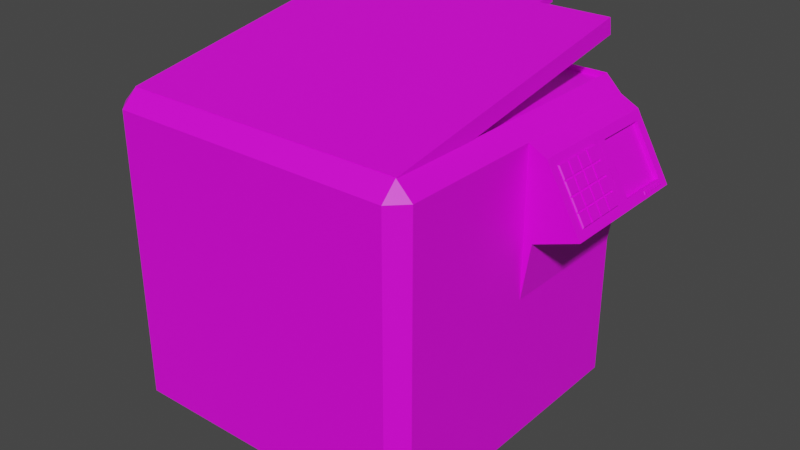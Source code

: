 # Source: xero.blend  (saved by Blender 3.4.6; exported with 4.5.12 LTS)
import bpy
from mathutils import Matrix  # noqa: F401  (used for matrix-valued properties, if any)

bpy.ops.wm.read_factory_settings(use_empty=True)
scene = bpy.context.scene
scene.name = 'Scene'

# ---- collections
col_collection = bpy.data.collections.new('Collection'); scene.collection.children.link(col_collection)

# ---- images (referenced by path relative to the original .blend; pixels are not part of the script)
import os
ASSET_DIR = os.environ.get("B2B_ASSET_DIR", "")  # directory of the original .blend (textures are referenced by path, not embedded)
HERE = os.path.dirname(os.path.abspath(__file__))  # packed textures are extracted next to this script under _unpacked/

def load_image(name, relpath, width, height, colorspace="sRGB"):
    """Load a texture the original file referenced (path relative to the .blend, or extracted next to this script)."""
    p = next((c for c in (os.path.join(HERE, relpath), os.path.join(ASSET_DIR, relpath)) if relpath and os.path.exists(c)), "")
    if p:
        img = bpy.data.images.load(p, check_existing=True)
        img.name = name
    else:  # same state as the original file: an image datablock whose file is absent (Cycles renders it pink)
        img = bpy.data.images.new(name, width, height)
        img.source = "FILE"
        img.filepath = "//" + (relpath or name)
    img.colorspace_settings.name = colorspace
    return img
img_xero = load_image('xero', 'xero.png', 1024, 1024, 'sRGB')

# ---- materials (node trees are filled in below, after node groups)
mat_material = bpy.data.materials.new('Material')
mat_material.alpha_threshold = 0.0
mat_material.use_transparent_shadow = False
mat_material.roughness = 0.5
mat_material.line_color = (0.0, 0.0, 0.0, 1.0)

# ---- material node trees
mat_material.use_nodes = True; mat_material.node_tree.nodes.clear()
_N = mat_material.node_tree.nodes; _L = mat_material.node_tree.links
n0 = _N.new('ShaderNodeOutputMaterial'); n0.name = 'Material Output'; n0.location = (300, 300)
n1 = _N.new('ShaderNodeBsdfPrincipled'); n1.name = 'Principled BSDF'; n1.location = (10, 300)
n1.distribution = 'GGX'
n1.subsurface_method = 'RANDOM_WALK_SKIN'
n1.inputs[3].default_value = 1.45
n1.inputs[27].default_value = (0.0, 0.0, 0.0, 1.0)
n1.inputs[28].default_value = 1.0
n2 = _N.new('ShaderNodeTexImage'); n2.name = 'Image Texture'; n2.location = (-280, 280)
n2.image = img_xero
_L.new(n1.outputs[0], n0.inputs[0])
_L.new(n2.outputs[0], n1.inputs[0])
n0.is_active_output = True

# ---- world
world_world = bpy.data.worlds.new('World'); scene.world = world_world
world_world.use_nodes = True; world_world.node_tree.nodes.clear()
_N = world_world.node_tree.nodes; _L = world_world.node_tree.links
n0 = _N.new('ShaderNodeOutputWorld'); n0.name = 'World Output'; n0.location = (300, 300)
n1 = _N.new('ShaderNodeBackground'); n1.name = 'Background'; n1.location = (10, 300)
n1.inputs[0].default_value = (0.05088, 0.05088, 0.05088, 1.0)
_L.new(n1.outputs[0], n0.inputs[0])
n0.is_active_output = True
world_world.color = (0.05088, 0.05088, 0.05088)
world_world.use_sun_shadow = False
world_world.sun_shadow_jitter_overblur = 0.0

# ---- meshes
me_cube = bpy.data.meshes.new('Cube')
me_cube.from_pydata([(1.0, -0.9015, 0.0), (0.9015, -1.0, 0.0), (-1.0, -0.9015, 0.0), (-0.9015, -1.0, 0.0), (0.9015, 1.0, 0.0), (1.0, 0.9015, 0.0), (0.0, 1.0, -0.9015), (-1.0, 0.0, -0.9015), (0.9015, 1.0, 0.9015), (0.9015, 0.9015, 1.0), (1.0, 0.9015, 0.9015), (0.9015, 0.9015, -1.0), (0.9015, 1.0, -0.9015), (1.0, 0.9015, -0.9015), (1.0, -0.9015, 0.9015), (0.9015, -0.9015, 1.0), (0.9015, -1.0, 0.9015), (1.0, -0.9015, -0.9015), (0.9015, -1.0, -0.9015), (0.9015, -0.9015, -1.0), (-0.9015, 1.0, 0.9015), (-1.0, 0.9015, 0.9015), (-0.9015, 0.9015, 1.0), (-1.0, 0.9015, -0.9015), (-0.9015, 1.0, -0.9015), (-0.9015, 0.9015, -1.0), (-1.0, -0.9015, 0.9015), (-0.9015, -1.0, 0.9015), (-0.9015, -0.9015, 1.0), (-0.9015, -0.9015, -1.0), (-0.9015, -1.0, -0.9015), (-1.0, -0.9015, -0.9015), (-0.9015, 1.0, 0.0), (-1.0, 0.9015, 0.0), (0.0, -0.9015, 1.0), (0.0, -1.0, 0.9015), (0.9015, 0.0, 1.0), (1.0, 0.0, 0.9015), (0.0, -1.0, -0.9015), (-0.9015, 0.0, 1.0), (-1.0, 0.0, 0.9015), (0.0, 0.9015, 1.0), (0.0, 1.0, 0.9015), (1.0, 0.0, -0.9015), (-0.9015, -0.4508, 0.9637), (1.0, 0.0, 0.0), (1.333, 0.7889, 0.4508), (-0.4508, 0.0, 0.9637), (-0.4508, 1.0, -0.9015), (-0.9015, 1.0, 0.4508), (-0.4508, -1.0, 0.9015), (-1.0, -0.4508, -0.9015), (0.9015, -1.0, 0.4508), (0.9015, 1.0, -0.4508), (-1.0, -0.9015, 0.4508), (0.4508, -0.9015, 1.0), (-0.9015, -1.0, -0.4508), (1.0, 0.9015, 0.4508), (-1.0, 0.9015, -0.4508), (1.0, -0.9015, -0.4508), (0.9508, 0.9508, 0.9015), (0.9015, 0.9508, 0.9508), (0.9508, 0.9015, 0.9508), (0.9508, 0.9508, -0.9015), (0.9508, -0.9508, 0.9015), (0.9508, -0.9015, 0.9508), (0.9015, -0.9508, 0.9508), (0.9508, -0.9508, -0.9015), (-0.9015, 0.9508, 0.9508), (-0.9508, 0.9508, 0.9015), (-0.9508, 0.9015, 0.9508), (-0.9508, 0.9508, -0.9015), (-0.9508, -0.9015, 0.9508), (-0.9508, -0.9508, 0.9015), (-0.9015, -0.9508, 0.9508), (-0.9508, -0.9508, -0.9015), (-1.0, 0.4508, -0.9015), (0.4508, 1.0, -0.9015), (1.0, 0.9015, -0.4508), (0.9015, 1.0, 0.4508), (-0.9015, -1.0, 0.4508), (-1.0, -0.9015, -0.4508), (0.9015, -1.0, -0.4508), (1.0, -0.9015, 0.4508), (-0.9015, 1.0, -0.4508), (-1.0, 0.9015, 0.4508), (-0.4508, -0.9015, 1.0), (0.4508, -1.0, 0.9015), (0.9015, -0.4508, 1.0), (1.0, 0.4508, 0.9015), (-0.4508, -1.0, -0.9015), (-0.9015, 0.4508, 1.0), (-1.0, -0.4508, 0.9015), (0.4508, 0.9015, 1.0), (-0.4508, 1.0, 0.9015), (1.0, -0.4508, -0.9015), (0.9015, 0.4508, 1.0), (1.0, -0.4508, 0.9015), (0.4508, -1.0, -0.9015), (-0.9015, -0.4508, 1.0), (-1.0, 0.4508, 0.9015), (-0.4508, 0.9015, 1.0), (0.4508, 1.0, 0.9015), (1.0, 0.4508, -0.9015), (-0.4508, 0.9015, 0.9637), (0.9015, 0.9015, 0.9637), (0.9015, 0.0, 0.9637), (-0.9015, 0.9015, 0.9637), (0.0, 0.9508, 0.9508), (-0.9508, 0.0, 0.9508), (0.9508, 0.0, 0.9508), (0.0, -0.9508, 0.9508), (-0.9508, 0.9508, 0.0), (0.9508, -0.9508, 0.0), (-0.9508, -0.9508, 0.0), (0.9508, 0.9508, 0.0), (1.0, 0.4508, 0.0), (1.0, 0.0, 0.4508), (0.0, -0.4508, 1.0), (1.223, 0.4508, 0.6471), (1.333, 0.6762, 0.4508), (0.0, -0.4508, 0.9637), (0.0, 0.0, 0.9637), (0.0, 0.4508, 0.9637), (-0.4508, 0.4508, 0.9637), (0.9015, -0.4508, 0.9637), (0.0, 0.9015, 0.9637), (0.4508, 0.0, 0.9637), (1.223, 0.9015, 0.6471), (1.112, 0.6762, 0.8434), (0.4508, -0.4508, 1.0), (0.9508, 0.9508, 0.4508), (-0.9508, -0.9508, -0.4508), (0.9508, -0.9508, 0.4508), (-0.9508, 0.9508, 0.4508), (0.4508, -0.9508, 0.9508), (0.9508, 0.4508, 0.9508), (-0.9508, -0.4508, 0.9508), (-0.4508, 0.9508, 0.9508), (-0.9015, 0.4508, 0.9637), (0.4508, 0.9015, 0.9637), (0.9015, 0.4508, 0.9637), (0.4508, 0.9508, 0.9508), (-0.9508, 0.4508, 0.9508), (0.9508, -0.4508, 0.9508), (-0.4508, -0.9508, 0.9508), (-0.9508, 0.9508, -0.4508), (0.9508, -0.9508, -0.4508), (-0.9508, -0.9508, 0.4508), (0.9508, 0.9508, -0.4508), (-0.4508, -0.4508, 1.0), (-0.9015, 0.0, 0.9637), (0.4508, 0.4508, 0.9637), (1.333, 0.9015, 0.4508), (1.053, 0.9015, 0.3524), (1.112, 0.4508, 0.8434), (1.112, 0.9015, 0.8434), (1.053, 0.4508, 0.3524), (1.053, 0.0, 0.3524), (1.333, 0.0, 0.4508), (1.112, 0.0, 0.8434), (1.333, 0.4508, 0.4508), (-0.9048, -0.8822, 0.9021), (-0.9048, -0.8997, 1.002), (-0.9048, 0.8997, 1.217), (-0.9048, 0.8822, 1.317), (0.9048, -0.8822, 0.9021), (0.9048, -0.8997, 1.002), (0.9048, 0.8997, 1.217), (0.9048, 0.8822, 1.317), (-0.9048, 0.891, 1.267), (0.0, 0.8997, 1.217), (0.0, 0.8822, 1.317), (0.9048, 0.891, 1.267), (0.0, 0.891, 1.267), (-0.9048, 0.8954, 1.242), (-0.4524, 0.8997, 1.217), (0.4524, 0.8822, 1.317), (0.9048, 0.8954, 1.242), (-0.9048, 0.8866, 1.292), (0.4524, 0.8997, 1.217), (-0.4524, 0.8822, 1.317), (0.9048, 0.8866, 1.292), (0.4524, 0.891, 1.267), (-0.4524, 0.891, 1.267), (-0.4524, 0.8866, 1.292), (0.4524, 0.8866, 1.292), (-0.4524, 1.01, 1.339), (0.0, 1.01, 1.339), (-0.4524, 1.018, 1.289), (0.0, 1.018, 1.289), (0.0, 1.014, 1.314), (0.4524, 1.01, 1.339), (0.4524, 1.018, 1.289), (-0.4524, 1.014, 1.314), (0.4524, 1.014, 1.314), (0.4508, -0.4508, 0.9637), (-0.4508, -0.4508, 0.9637), (1.167, 0.9015, 0.7452), (1.112, 0.5635, 0.8434), (1.167, 0.4508, 0.7452), (1.112, 0.7889, 0.8434), (1.278, 0.9015, 0.5489), (1.333, 0.5635, 0.4508), (1.278, 0.4508, 0.5489), (1.333, 0.7325, 0.4508), (1.195, 0.9015, 0.6962), (1.112, 0.6198, 0.8434), (1.223, 0.8452, 0.6471), (1.306, 0.6762, 0.4999), (1.139, 0.4508, 0.7943), (1.139, 0.6762, 0.7943), (1.139, 0.9015, 0.7943), (1.333, 0.8452, 0.4508), (1.223, 0.5071, 0.6471), (1.195, 0.4508, 0.6962), (1.112, 0.5071, 0.8434), (1.25, 0.4508, 0.598), (1.333, 0.6198, 0.4508), (1.25, 0.9015, 0.598), (1.112, 0.7325, 0.8434), (1.112, 0.8452, 0.8434), (1.306, 0.9015, 0.4999), (1.333, 0.5071, 0.4508), (1.306, 0.4508, 0.4999), (1.167, 0.5071, 0.7452), (1.139, 0.5635, 0.7943), (1.278, 0.8452, 0.5489), (1.306, 0.7889, 0.4999), (1.167, 0.8452, 0.7452), (1.139, 0.7889, 0.7943), (1.278, 0.5071, 0.5489), (1.306, 0.5635, 0.4999), (1.139, 0.5071, 0.7943), (1.306, 0.6198, 0.4999), (1.139, 0.6198, 0.7943), (1.195, 0.5071, 0.6962), (1.139, 0.7325, 0.7943), (1.25, 0.8452, 0.598), (1.306, 0.8452, 0.4999), (1.306, 0.5071, 0.4999), (1.139, 0.8452, 0.7943), (1.306, 0.7325, 0.4999), (1.195, 0.8452, 0.6962), (1.25, 0.5071, 0.598), (1.198, 0.8452, 0.6333), (1.115, 0.6762, 0.7805), (1.115, 0.5635, 0.7805), (1.253, 0.8452, 0.5351), (1.143, 0.8452, 0.7314), (1.115, 0.7889, 0.7805), (1.281, 0.6762, 0.486), (1.198, 0.5071, 0.6333), (1.143, 0.5071, 0.7314), (1.281, 0.7889, 0.486), (1.253, 0.5071, 0.5351), (1.281, 0.5635, 0.486), (1.115, 0.5071, 0.7805), (1.281, 0.6198, 0.486), (1.115, 0.6198, 0.7805), (1.17, 0.5071, 0.6824), (1.115, 0.7325, 0.7805), (1.226, 0.8452, 0.5842), (1.281, 0.8452, 0.486), (1.281, 0.5071, 0.486), (1.115, 0.8452, 0.7805), (1.281, 0.7325, 0.486), (1.17, 0.8452, 0.6824), (1.226, 0.5071, 0.5842), (1.312, 0.8193, 0.4894), (1.312, 0.7938, 0.4894), (1.315, 0.7916, 0.4886), (1.315, 0.796, 0.4886), (1.296, 0.8449, 0.4798), (1.307, 0.8449, 0.4605), (1.296, 0.6661, 0.4798), (1.307, 0.6661, 0.4605), (1.312, 0.7683, 0.4894), (1.315, 0.7661, 0.4886), (1.315, 0.7705, 0.4886), (1.312, 0.7427, 0.4894), (1.315, 0.7405, 0.4886), (1.315, 0.7449, 0.4886), (1.312, 0.7172, 0.4894), (1.315, 0.715, 0.4886), (1.315, 0.7194, 0.4886), (1.312, 0.6917, 0.4894), (1.315, 0.6895, 0.4886), (1.315, 0.6939, 0.4886), (1.296, 0.8193, 0.4798), (1.296, 0.7938, 0.4798), (1.296, 0.7683, 0.4798), (1.296, 0.7427, 0.4798), (1.296, 0.7172, 0.4798), (1.296, 0.6917, 0.4798), (1.307, 0.6917, 0.4605), (1.307, 0.7172, 0.4605), (1.307, 0.7427, 0.4605), (1.307, 0.7683, 0.4605), (1.307, 0.7938, 0.4605), (1.307, 0.8193, 0.4605), (1.313, 0.8449, 0.4899), (1.316, 0.8427, 0.4892), (1.325, 0.8427, 0.4737), (1.324, 0.8449, 0.4706), (1.316, 0.6683, 0.4892), (1.313, 0.6661, 0.4899), (1.324, 0.6661, 0.4706), (1.325, 0.6683, 0.4737), (1.316, 0.6895, 0.4892), (1.313, 0.6917, 0.4899), (1.316, 0.6939, 0.4892), (1.316, 0.715, 0.4892), (1.313, 0.7172, 0.4899), (1.316, 0.7194, 0.4892), (1.316, 0.7405, 0.4892), (1.313, 0.7427, 0.4899), (1.316, 0.7449, 0.4892), (1.316, 0.7661, 0.4892), (1.313, 0.7683, 0.4899), (1.316, 0.7705, 0.4892), (1.316, 0.7916, 0.4892), (1.313, 0.7938, 0.4899), (1.316, 0.796, 0.4892), (1.316, 0.8215, 0.4892), (1.316, 0.8171, 0.4892), (1.313, 0.8193, 0.4899), (1.325, 0.8215, 0.4737), (1.324, 0.8193, 0.4706), (1.325, 0.8171, 0.4737), (1.325, 0.796, 0.4737), (1.324, 0.7938, 0.4706), (1.325, 0.7916, 0.4737), (1.325, 0.7705, 0.4737), (1.324, 0.7683, 0.4706), (1.325, 0.7661, 0.4737), (1.325, 0.7449, 0.4737), (1.324, 0.7427, 0.4706), (1.325, 0.7405, 0.4737), (1.325, 0.7194, 0.4737), (1.324, 0.7172, 0.4706), (1.325, 0.715, 0.4737), (1.325, 0.6895, 0.4737), (1.325, 0.6939, 0.4737), (1.324, 0.6917, 0.4706), (1.315, 0.8215, 0.4886), (1.315, 0.8171, 0.4886), (1.324, 0.8171, 0.4731), (1.324, 0.8215, 0.4731), (1.323, 0.8193, 0.47), (1.324, 0.7916, 0.4731), (1.324, 0.796, 0.4731), (1.323, 0.7938, 0.47), (1.324, 0.7661, 0.4731), (1.324, 0.7705, 0.4731), (1.323, 0.7683, 0.47), (1.324, 0.7405, 0.4731), (1.324, 0.7449, 0.4731), (1.323, 0.7427, 0.47), (1.324, 0.715, 0.4731), (1.324, 0.7194, 0.4731), (1.323, 0.7172, 0.47), (1.323, 0.6917, 0.47), (1.324, 0.6895, 0.4731), (1.324, 0.6939, 0.4731), (1.015, 0.05671, 0.3326), (0.8436, 0.05671, 0.6329), (1.015, 0.4024, 0.3326), (0.8436, 0.4024, 0.6329), (1.138, 0.1497, 0.793), (1.138, 0.1365, 0.793), (1.129, 0.1431, 0.7955), (1.303, 0.3093, 0.5042), (1.303, 0.3226, 0.5042), (1.3, 0.316, 0.4952), (1.257, 0.4024, 0.5703), (1.266, 0.3958, 0.5678), (1.26, 0.3958, 0.5793), (1.217, 0.2229, 0.6544), (1.217, 0.2362, 0.6544), (1.224, 0.2362, 0.6429), (1.224, 0.2229, 0.6429), (1.224, 0.06333, 0.6429), (1.214, 0.05671, 0.6453), (1.217, 0.06333, 0.6544), (1.129, 0.2295, 0.7955), (1.138, 0.2362, 0.793), (1.138, 0.2229, 0.793), (1.303, 0.2362, 0.5042), (1.3, 0.2295, 0.4952), (1.303, 0.2229, 0.5042), (1.224, 0.3958, 0.6429), (1.217, 0.3958, 0.6544), (1.214, 0.4024, 0.6453), (1.312, 0.06333, 0.5095), (1.309, 0.05671, 0.5005), (1.147, 0.06333, 0.7983), (1.138, 0.05671, 0.8008), (1.312, 0.3958, 0.5095), (1.309, 0.4024, 0.5005), (1.147, 0.3958, 0.7983), (1.138, 0.4024, 0.8008), (1.226, 0.3958, 0.6596), (1.233, 0.3958, 0.6482), (1.224, 0.4024, 0.6506), (1.309, 0.2295, 0.5005), (1.312, 0.2362, 0.5095), (1.312, 0.2229, 0.5095), (1.147, 0.2362, 0.7983), (1.138, 0.2295, 0.8008), (1.147, 0.2229, 0.7983), (1.224, 0.05671, 0.6506), (1.233, 0.06333, 0.6482), (1.226, 0.06333, 0.6596), (1.233, 0.2362, 0.6482), (1.226, 0.2362, 0.6596), (1.226, 0.2229, 0.6596), (1.233, 0.2229, 0.6482), (1.276, 0.3958, 0.5731), (1.267, 0.4024, 0.5755), (1.269, 0.3958, 0.5846), (1.312, 0.3226, 0.5095), (1.312, 0.3093, 0.5095), (1.309, 0.316, 0.5005), (1.147, 0.1365, 0.7983), (1.147, 0.1497, 0.7983), (1.138, 0.1431, 0.8008), (1.276, 0.06333, 0.5731), (1.269, 0.06333, 0.5846), (1.267, 0.05671, 0.5755), (1.19, 0.3958, 0.7232), (1.181, 0.4024, 0.7257), (1.183, 0.3958, 0.7347), (1.312, 0.1497, 0.5095), (1.312, 0.1365, 0.5095), (1.309, 0.1431, 0.5005), (1.147, 0.3093, 0.7983), (1.147, 0.3226, 0.7983), (1.138, 0.316, 0.8008), (1.19, 0.06333, 0.7232), (1.183, 0.06333, 0.7347), (1.181, 0.05671, 0.7257), (1.226, 0.1365, 0.6596), (1.233, 0.1365, 0.6482), (1.233, 0.1497, 0.6482), (1.226, 0.1497, 0.6596), (1.233, 0.3093, 0.6482), (1.233, 0.3226, 0.6482), (1.226, 0.3226, 0.6596), (1.226, 0.3093, 0.6596), (1.276, 0.2229, 0.5731), (1.276, 0.2362, 0.5731), (1.269, 0.2362, 0.5846), (1.269, 0.2229, 0.5846), (1.19, 0.2229, 0.7232), (1.19, 0.2362, 0.7232), (1.183, 0.2362, 0.7347), (1.183, 0.2229, 0.7347), (1.183, 0.3093, 0.7347), (1.19, 0.3093, 0.7232), (1.19, 0.3226, 0.7232), (1.183, 0.3226, 0.7347), (1.269, 0.3093, 0.5846), (1.276, 0.3093, 0.5731), (1.276, 0.3226, 0.5731), (1.269, 0.3226, 0.5846), (1.269, 0.1365, 0.5846), (1.276, 0.1365, 0.5731), (1.276, 0.1497, 0.5731), (1.269, 0.1497, 0.5846), (1.183, 0.1365, 0.7347), (1.19, 0.1365, 0.7232), (1.19, 0.1497, 0.7232), (1.183, 0.1497, 0.7347), (1.257, 0.05671, 0.5703), (1.266, 0.06333, 0.5678), (1.26, 0.06333, 0.5793), (1.174, 0.3958, 0.7294), (1.181, 0.3958, 0.718), (1.172, 0.4024, 0.7204), (1.3, 0.1431, 0.4952), (1.303, 0.1497, 0.5042), (1.303, 0.1365, 0.5042), (1.129, 0.316, 0.7955), (1.138, 0.3093, 0.793), (1.138, 0.3226, 0.793), (1.172, 0.05671, 0.7204), (1.181, 0.06333, 0.718), (1.174, 0.06333, 0.7294), (1.217, 0.1497, 0.6544), (1.217, 0.1365, 0.6544), (1.224, 0.1365, 0.6429), (1.224, 0.1497, 0.6429), (1.217, 0.3093, 0.6544), (1.224, 0.3093, 0.6429), (1.224, 0.3226, 0.6429), (1.217, 0.3226, 0.6544), (1.26, 0.2229, 0.5793), (1.266, 0.2229, 0.5678), (1.266, 0.2362, 0.5678), (1.26, 0.2362, 0.5793), (1.174, 0.2229, 0.7294), (1.181, 0.2229, 0.718), (1.181, 0.2362, 0.718), (1.174, 0.2362, 0.7294), (1.174, 0.3226, 0.7294), (1.174, 0.3093, 0.7294), (1.181, 0.3093, 0.718), (1.181, 0.3226, 0.718), (1.26, 0.3226, 0.5793), (1.26, 0.3093, 0.5793), (1.266, 0.3093, 0.5678), (1.266, 0.3226, 0.5678), (1.26, 0.1497, 0.5793), (1.26, 0.1365, 0.5793), (1.266, 0.1365, 0.5678), (1.266, 0.1497, 0.5678), (1.174, 0.1497, 0.7294), (1.174, 0.1365, 0.7294), (1.181, 0.1365, 0.718), (1.181, 0.1497, 0.718)], [], [(25, 11, 19, 29), (150, 99, 28, 86), (8, 61, 60), (11, 12, 63, 13), (14, 65, 64), (17, 67, 18, 19), (20, 69, 68), (23, 71, 24, 25), (26, 73, 72), (29, 30, 75, 31), (25, 29, 31, 51, 7, 76, 23), (11, 25, 24, 48, 6, 77, 12), (149, 63, 12, 53), (148, 73, 26, 54), (147, 67, 17, 59), (146, 71, 23, 58), (145, 74, 27, 50), (144, 65, 14, 97), (29, 19, 18, 98, 38, 90, 30), (143, 70, 21, 100), (142, 61, 8, 102), (19, 11, 13, 103, 43, 95, 17), (105, 140, 152, 141), (106, 127, 196, 125), (124, 139, 151, 47), (138, 108, 42, 94), (137, 109, 40, 92), (136, 110, 37, 89), (135, 111, 35, 87), (134, 112, 33, 85), (133, 113, 0, 83), (132, 114, 2, 81), (131, 115, 4, 79), (37, 117, 159, 160), (130, 118, 34, 55), (118, 130, 196, 121), (41, 101, 104, 126), (4, 53, 12, 77, 6, 48, 24, 84, 32, 49, 20, 94, 42, 102, 8, 79), (99, 150, 197, 44), (130, 88, 125, 196), (150, 118, 121, 197), (96, 9, 105, 141), (88, 36, 106, 125), (9, 93, 140, 105), (88, 130, 55, 15), (39, 99, 44, 151), (101, 22, 107, 104), (45, 116, 157, 158), (117, 45, 158, 159), (57, 10, 156, 212, 198, 206, 128, 219, 202, 222, 153), (60, 131, 79, 8), (10, 57, 131, 60), (57, 5, 115, 131), (75, 132, 81, 31), (30, 56, 132, 75), (56, 3, 114, 132), (64, 133, 83, 14), (16, 52, 133, 64), (52, 1, 113, 133), (69, 134, 85, 21), (20, 49, 134, 69), (49, 32, 112, 134), (66, 135, 87, 16), (15, 55, 135, 66), (55, 34, 111, 135), (62, 136, 89, 10), (9, 96, 136, 62), (96, 36, 110, 136), (72, 137, 92, 26), (28, 99, 137, 72), (99, 39, 109, 137), (68, 138, 94, 20), (22, 101, 138, 68), (101, 41, 108, 138), (127, 122, 121, 196), (126, 104, 124, 123), (152, 123, 122, 127), (140, 126, 123, 152), (123, 124, 47, 122), (104, 107, 139, 124), (91, 39, 151, 139), (141, 152, 127, 106), (108, 142, 102, 42), (41, 93, 142, 108), (93, 9, 61, 142), (109, 143, 100, 40), (39, 91, 143, 109), (91, 22, 70, 143), (110, 144, 97, 37), (36, 88, 144, 110), (88, 15, 65, 144), (111, 145, 50, 35), (34, 86, 145, 111), (86, 28, 74, 145), (112, 146, 58, 33), (32, 84, 146, 112), (84, 24, 71, 146), (113, 147, 59, 0), (1, 82, 147, 113), (82, 18, 67, 147), (114, 148, 54, 2), (3, 80, 148, 114), (80, 27, 73, 148), (115, 149, 53, 4), (5, 78, 149, 115), (78, 13, 63, 149), (72, 74, 28), (72, 73, 74), (73, 27, 74), (68, 70, 22), (68, 69, 70), (69, 21, 70), (64, 66, 16), (64, 65, 66), (65, 15, 66), (60, 62, 10), (60, 61, 62), (61, 9, 62), (118, 150, 86, 34), (22, 91, 139, 107), (93, 41, 126, 140), (47, 151, 44, 197), (122, 47, 197, 121), (36, 96, 141, 106), (161, 224, 204, 217, 119, 215, 200, 210, 155, 160, 159), (157, 161, 159, 158), (154, 153, 213, 46, 205, 120, 218, 203, 223, 161, 157), (116, 5, 154, 157), (5, 57, 153, 154), (10, 89, 155, 216, 199, 207, 129, 220, 201, 221, 156), (89, 37, 160, 155), (162, 163, 165, 179, 170, 175, 164), (168, 178, 173, 182, 169, 167, 166), (166, 167, 163, 162), (164, 176, 171, 180, 168, 166, 162), (169, 177, 172, 181, 165, 163, 167), (184, 185, 194, 189), (181, 172, 188, 187), (97, 14, 83, 0, 59, 17, 95, 43, 103, 13, 78, 5, 116, 45, 117, 37), (177, 186, 195, 192), (172, 177, 192, 188), (194, 187, 188, 191), (189, 194, 191, 190), (190, 191, 195, 193), (191, 188, 192, 195), (174, 184, 189, 190), (183, 174, 190, 193), (186, 183, 193, 195), (185, 181, 187, 194), (186, 177, 169, 182, 173, 178, 168, 180, 171, 176, 164, 175, 170, 179, 165, 181, 185, 184, 174, 183), (50, 27, 80, 3, 56, 30, 90, 38, 98, 18, 82, 1, 52, 16, 87, 35), (100, 21, 85, 33, 58, 23, 76, 7, 51, 31, 81, 2, 54, 26, 92, 40), (208, 243, 267, 245), (239, 227, 248, 263), (229, 241, 265, 249), (214, 244, 268, 252), (241, 230, 250, 265), (230, 237, 261, 250), (228, 239, 263, 254), (211, 235, 259, 246), (244, 231, 255, 268), (231, 240, 264, 255), (237, 211, 246, 261), (238, 208, 245, 262), (233, 225, 253, 257), (235, 226, 247, 259), (234, 209, 251, 258), (225, 236, 260, 253), (242, 228, 254, 266), (226, 233, 257, 247), (202, 219, 128, 206, 198, 212, 241, 229, 243, 208, 238, 227, 239, 228, 242, 209, 234, 232, 240, 223, 203, 218, 120, 205, 46, 213, 153, 222), (227, 238, 262, 248), (232, 234, 258, 256), (240, 232, 256, 264), (236, 214, 252, 260), (209, 242, 266, 251), (243, 229, 249, 267), (225, 233, 226, 235, 211, 237, 230, 241, 212, 156, 221, 201, 220, 129, 207, 199, 216, 155, 210, 200, 215, 119, 217, 204, 224, 161, 223, 240, 231, 244, 214, 236), (267, 249, 265, 250, 261, 246, 259, 247, 257, 253, 260, 252, 268, 255, 264, 256, 258, 251, 266, 254, 263, 248, 262, 245), (276, 307, 344, 295), (306, 275, 294, 310), (289, 300, 274, 273), (326, 289, 273, 301), (300, 328, 304, 274), (306, 307, 276, 275), (312, 341, 343, 311), (287, 286, 288), (295, 344, 340, 296), (296, 340, 337, 297), (297, 337, 334, 298), (298, 334, 331, 299), (309, 342, 308, 305), (315, 338, 339, 314), (318, 335, 336, 317), (321, 332, 333, 320), (325, 329, 330, 323), (299, 331, 328, 300), (275, 276, 295, 294), (294, 295, 296, 293), (293, 296, 297, 292), (292, 297, 298, 291), (291, 298, 299, 290), (290, 299, 300, 289), (273, 274, 304, 301), (322, 290, 289, 326), (319, 291, 290, 322), (316, 292, 291, 319), (313, 293, 292, 316), (310, 294, 293, 313), (334, 335, 353, 355), (317, 336, 357, 282), (333, 334, 355, 354), (319, 320, 279, 277), (338, 315, 281, 356), (318, 319, 277, 278), (320, 333, 354, 279), (331, 332, 350, 352), (335, 318, 278, 353), (330, 331, 352, 351), (343, 344, 362, 364), (323, 330, 351, 272), (326, 301, 302, 324), (301, 304, 303, 302), (344, 307, 308, 342), (307, 306, 305, 308), (306, 310, 309, 305), (310, 313, 312, 311), (313, 316, 315, 314), (316, 319, 318, 317), (319, 322, 321, 320), (322, 326, 325, 323), (304, 328, 327, 303), (328, 331, 330, 329), (331, 334, 333, 332), (334, 337, 336, 335), (337, 340, 339, 338), (340, 344, 343, 341), (316, 317, 282, 280), (315, 316, 280, 281), (332, 321, 271, 350), (328, 329, 347, 349), (344, 342, 363, 362), (324, 327, 348, 345), (302, 303, 327, 324), (284, 283, 285), (281, 280, 282), (278, 277, 279), (271, 270, 272), (345, 346, 269), (348, 349, 347), (351, 352, 350), (354, 355, 353), (357, 358, 356), (360, 361, 359), (363, 364, 362), (347, 346, 345, 348), (350, 271, 272, 351), (353, 278, 279, 354), (356, 281, 282, 357), (359, 284, 285, 360), (363, 287, 288, 364), (341, 312, 284, 359), (321, 322, 270, 271), (314, 339, 360, 285), (322, 323, 272, 270), (309, 310, 286, 287), (336, 337, 358, 357), (342, 309, 287, 363), (326, 324, 345, 269), (310, 311, 288, 286), (337, 338, 356, 358), (311, 343, 364, 288), (325, 326, 269, 346), (312, 313, 283, 284), (339, 340, 361, 360), (329, 325, 346, 347), (313, 314, 285, 283), (340, 341, 359, 361), (327, 328, 349, 348), (365, 366, 368, 367), (398, 418, 464, 421), (367, 368, 401, 431, 404, 419, 399), (367, 399, 423, 405, 435, 395, 365), (401, 368, 366, 397, 426, 409, 438), (470, 424, 396, 440), (449, 459, 455, 415), (392, 391, 393), (457, 410, 425, 473), (416, 454, 472, 445), (420, 403, 447, 465), (402, 430, 460, 448), (458, 436, 408, 456), (432, 400, 437, 461), (407, 450, 468, 433), (395, 429, 411, 441, 397, 366, 365), (422, 463, 451, 406), (462, 446, 414, 452), (466, 443, 412, 428), (453, 417, 444, 469), (442, 471, 439, 413), (444, 417, 381, 492), (468, 450, 498, 516), (416, 445, 489, 378), (453, 469, 513, 497), (441, 439, 487, 486), (411, 412, 382, 383), (427, 467, 515, 475), (437, 438, 483, 485), (413, 411, 383, 384), (466, 428, 476, 514), (409, 410, 387, 385), (465, 447, 495, 509), (438, 436, 484, 483), (408, 409, 385, 386), (446, 462, 510, 494), (434, 435, 480, 482), (421, 464, 512, 373), (463, 422, 372, 511), (435, 433, 481, 480), (405, 406, 388, 389), (464, 418, 376, 512), (418, 398, 399, 419), (423, 399, 398, 421), (426, 397, 396, 424), (429, 395, 394, 427), (430, 402, 404, 431), (435, 405, 407, 433), (438, 409, 408, 436), (441, 411, 413, 439), (431, 432, 477, 479), (420, 465, 509, 377), (407, 405, 389, 390), (430, 431, 479, 478), (403, 420, 419, 404), (405, 423, 422, 406), (409, 426, 425, 410), (411, 429, 428, 412), (400, 432, 431, 401), (395, 435, 434, 394), (401, 438, 437, 400), (397, 441, 440, 396), (451, 463, 511, 499), (403, 404, 393, 391), (462, 452, 500, 510), (428, 429, 474, 476), (404, 402, 392, 393), (461, 437, 485, 505), (436, 458, 506, 484), (429, 427, 475, 474), (448, 460, 508, 496), (425, 426, 371, 369), (473, 425, 369, 517), (459, 449, 493, 507), (424, 470, 518, 370), (460, 430, 478, 508), (426, 424, 370, 371), (445, 472, 520, 489), (432, 461, 505, 477), (422, 423, 374, 372), (471, 442, 490, 519), (455, 459, 507, 503), (434, 467, 427, 394), (389, 388, 390), (386, 385, 387), (383, 382, 384), (380, 379, 378, 381), (376, 375, 377), (373, 372, 374), (370, 369, 371), (475, 476, 474), (478, 479, 477), (481, 482, 480), (484, 485, 483), (487, 488, 486), (490, 491, 492, 489), (494, 495, 496, 493), (498, 499, 500, 497), (502, 503, 504, 501), (506, 507, 508, 505), (510, 511, 512, 509), (514, 515, 516, 513), (518, 519, 520, 517), (490, 384, 382, 491), (493, 379, 380, 494), (498, 390, 388, 499), (502, 378, 379, 503), (378, 489, 492, 381), (392, 496, 495, 391), (381, 497, 500, 380), (387, 501, 504, 386), (506, 504, 503, 507), (477, 505, 508, 478), (507, 493, 496, 508), (484, 506, 505, 485), (510, 500, 499, 511), (377, 509, 512, 376), (511, 372, 373, 512), (494, 510, 509, 495), (514, 476, 475, 515), (497, 513, 516, 498), (515, 482, 481, 516), (491, 514, 513, 492), (518, 488, 487, 519), (501, 517, 520, 502), (519, 490, 489, 520), (370, 518, 517, 369), (442, 413, 384, 490), (440, 441, 486, 488), (467, 434, 482, 515), (402, 448, 496, 392), (412, 443, 491, 382), (433, 468, 516, 481), (447, 403, 391, 495), (449, 415, 379, 493), (443, 466, 514, 491), (417, 453, 497, 381), (414, 446, 494, 380), (469, 444, 492, 513), (452, 414, 380, 500), (450, 407, 390, 498), (470, 440, 488, 518), (418, 419, 375, 376), (410, 457, 501, 387), (406, 451, 499, 388), (439, 471, 519, 487), (419, 420, 377, 375), (456, 408, 386, 504), (454, 416, 378, 502), (457, 473, 517, 501), (423, 421, 373, 374), (458, 456, 504, 506), (415, 455, 503, 379), (472, 454, 502, 520)])
_uv = me_cube.uv_layers.new(name='UVMap')
_uv.uv.foreach_set('vector', [0.5205, 0.2913, 0.7221, 0.2919, 0.7221, 0.4997, 0.5205, 0.4991, 0.1692, 0.4854, 0.2201, 0.4853, 0.2201, 0.5372, 0.1692, 0.5373, 0.7288, 0.01643, 0.734, 0.02211, 0.7266, 0.02211, 0.7221, 0.2919, 0.7248, 0.2804, 0.7303, 0.2861, 0.7358, 0.2918, 0.7245, 0.2356, 0.7319, 0.2356, 0.7266, 0.2413, 0.7358, 0.4996, 0.7303, 0.5053, 0.7248, 0.5109, 0.7221, 0.4997, 0.2224, 0.3182, 0.2279, 0.3239, 0.2212, 0.3238, 0.2813, 0.499, 0.2806, 0.5046, 0.2799, 0.5103, 0.2687, 0.499, 0.2335, 0.5373, 0.2279, 0.543, 0.2268, 0.5373, 0.2687, 0.2911, 0.2799, 0.2798, 0.2806, 0.2855, 0.2813, 0.2911, 0.2687, 0.499, 0.2687, 0.2911, 0.2813, 0.2911, 0.2813, 0.3431, 0.2813, 0.3951, 0.2813, 0.447, 0.2813, 0.499, 0.7221, 0.2919, 0.5205, 0.2913, 0.5233, 0.2798, 0.5736, 0.28, 0.624, 0.2801, 0.6744, 0.2803, 0.7248, 0.2804, 0.0685, 0.2413, 0.01656, 0.2413, 0.01643, 0.2356, 0.06837, 0.2356, 0.4359, 0.2413, 0.4878, 0.2413, 0.4878, 0.2469, 0.4359, 0.2469, 0.332, 0.02211, 0.28, 0.02211, 0.28, 0.01643, 0.332, 0.01643, 0.0685, 0.02211, 0.01656, 0.02211, 0.01669, 0.01643, 0.06863, 0.01643, 0.4935, 0.1836, 0.4935, 0.2356, 0.4879, 0.2356, 0.4879, 0.1836, 0.7319, 0.1836, 0.7319, 0.2356, 0.7245, 0.2356, 0.7245, 0.1836, 0.2687, 0.2356, 0.2687, 0.02778, 0.2801, 0.02778, 0.2801, 0.07973, 0.2801, 0.1317, 0.2801, 0.1836, 0.2801, 0.2356, 0.2268, 0.3814, 0.2268, 0.3295, 0.2335, 0.3295, 0.2335, 0.3815, 0.23, 0.1836, 0.23, 0.2356, 0.2242, 0.2356, 0.2242, 0.1836, 0.7221, 0.4997, 0.7221, 0.2919, 0.7358, 0.2918, 0.7358, 0.3438, 0.7358, 0.3957, 0.7358, 0.4477, 0.7358, 0.4996, 0.1723, 0.5819, 0.1723, 0.6328, 0.1203, 0.6327, 0.1203, 0.5818, 0.06838, 0.5817, 0.06838, 0.6326, 0.01643, 0.6325, 0.01643, 0.5816, 0.1203, 0.7345, 0.1203, 0.7854, 0.06838, 0.7853, 0.06838, 0.7344, 0.23, 0.07973, 0.23, 0.1317, 0.2242, 0.1317, 0.2242, 0.07973, 0.2268, 0.4853, 0.2268, 0.4334, 0.2335, 0.4334, 0.2335, 0.4854, 0.7319, 0.07973, 0.7319, 0.1317, 0.7245, 0.1317, 0.7245, 0.07973, 0.4935, 0.07973, 0.4935, 0.1317, 0.4879, 0.1317, 0.4879, 0.07973, 0.1724, 0.02211, 0.1204, 0.02211, 0.1206, 0.01643, 0.1725, 0.01643, 0.4359, 0.02211, 0.3839, 0.02211, 0.3839, 0.01643, 0.4359, 0.01643, 0.332, 0.2413, 0.3839, 0.2413, 0.3839, 0.2469, 0.332, 0.2469, 0.1724, 0.2413, 0.1204, 0.2413, 0.1203, 0.2356, 0.1722, 0.2356, 0.7939, 0.6805, 0.7939, 0.7325, 0.7555, 0.7325, 0.781, 0.6873, 0.06735, 0.4856, 0.1183, 0.4855, 0.1183, 0.5374, 0.06735, 0.5376, 0.8568, 0.3837, 0.8568, 0.3318, 0.861, 0.3318, 0.861, 0.3837, 0.8399, 0.6477, 0.8399, 0.5957, 0.8441, 0.5957, 0.8441, 0.6477, 0.1203, 0.2356, 0.06837, 0.2356, 0.01643, 0.2356, 0.01643, 0.1836, 0.01643, 0.1317, 0.01643, 0.07973, 0.01643, 0.02778, 0.06837, 0.02778, 0.1203, 0.02778, 0.1722, 0.02778, 0.2242, 0.02778, 0.2242, 0.07973, 0.2242, 0.1317, 0.2242, 0.1836, 0.2242, 0.2356, 0.1722, 0.2356, 0.8568, 0.4876, 0.8568, 0.4357, 0.861, 0.4357, 0.861, 0.4876, 0.8568, 0.3318, 0.8568, 0.2798, 0.861, 0.2798, 0.861, 0.3318, 0.8568, 0.4357, 0.8568, 0.3837, 0.861, 0.3837, 0.861, 0.4357, 0.8769, 0.5957, 0.8769, 0.5438, 0.8811, 0.5438, 0.8811, 0.5957, 0.8769, 0.6996, 0.8769, 0.6477, 0.8811, 0.6477, 0.8811, 0.6996, 0.8399, 0.7516, 0.8399, 0.6996, 0.8441, 0.6996, 0.8441, 0.7516, 0.01643, 0.4857, 0.06735, 0.4856, 0.06735, 0.5376, 0.01643, 0.5377, 0.8835, 0.06839, 0.8835, 0.01643, 0.8873, 0.01643, 0.8873, 0.06839, 0.8399, 0.5957, 0.8399, 0.5438, 0.8441, 0.5438, 0.8441, 0.5957, 0.6283, 0.1317, 0.6283, 0.07973, 0.6636, 0.07973, 0.6636, 0.1317, 0.7939, 0.7325, 0.7939, 0.7845, 0.7878, 0.7438, 0.7555, 0.7325, 0.1725, 0.2469, 0.2244, 0.2469, 0.2177, 0.2598, 0.2121, 0.263, 0.2064, 0.2662, 0.2008, 0.2694, 0.1951, 0.2726, 0.1895, 0.2758, 0.1838, 0.279, 0.1782, 0.2822, 0.1725, 0.2853, 0.2243, 0.2413, 0.1724, 0.2413, 0.1722, 0.2356, 0.2242, 0.2356, 0.2244, 0.2469, 0.1725, 0.2469, 0.1724, 0.2413, 0.2243, 0.2413, 0.1725, 0.2469, 0.1206, 0.2469, 0.1204, 0.2413, 0.1724, 0.2413, 0.28, 0.2413, 0.332, 0.2413, 0.332, 0.2469, 0.28, 0.2469, 0.2801, 0.2356, 0.332, 0.2356, 0.332, 0.2413, 0.28, 0.2413, 0.332, 0.2356, 0.384, 0.2356, 0.3839, 0.2413, 0.332, 0.2413, 0.4878, 0.02211, 0.4359, 0.02211, 0.4359, 0.01643, 0.4878, 0.01643, 0.4879, 0.02778, 0.4359, 0.02778, 0.4359, 0.02211, 0.4878, 0.02211, 0.4359, 0.02778, 0.384, 0.02778, 0.3839, 0.02211, 0.4359, 0.02211, 0.2243, 0.02211, 0.1724, 0.02211, 0.1725, 0.01643, 0.2244, 0.01643, 0.2242, 0.02778, 0.1722, 0.02778, 0.1724, 0.02211, 0.2243, 0.02211, 0.1722, 0.02778, 0.1203, 0.02778, 0.1204, 0.02211, 0.1724, 0.02211, 0.4935, 0.02778, 0.4935, 0.07973, 0.4879, 0.07973, 0.4879, 0.02778, 0.4992, 0.02778, 0.4992, 0.07973, 0.4935, 0.07973, 0.4935, 0.02778, 0.4992, 0.07973, 0.4992, 0.1317, 0.4935, 0.1317, 0.4935, 0.07973, 0.7319, 0.02778, 0.7319, 0.07973, 0.7245, 0.07973, 0.7245, 0.02778, 0.7393, 0.02778, 0.7393, 0.07973, 0.7319, 0.07973, 0.7319, 0.02778, 0.7393, 0.07973, 0.7393, 0.1317, 0.7319, 0.1317, 0.7319, 0.07973, 0.2268, 0.5373, 0.2268, 0.4853, 0.2335, 0.4854, 0.2335, 0.5373, 0.2201, 0.5372, 0.2201, 0.4853, 0.2268, 0.4853, 0.2268, 0.5373, 0.2201, 0.4853, 0.2201, 0.4333, 0.2268, 0.4334, 0.2268, 0.4853, 0.23, 0.02778, 0.23, 0.07973, 0.2242, 0.07973, 0.2242, 0.02778, 0.2358, 0.02778, 0.2358, 0.07973, 0.23, 0.07973, 0.23, 0.02778, 0.2358, 0.07973, 0.2358, 0.1317, 0.23, 0.1317, 0.23, 0.07973, 0.06838, 0.6326, 0.06838, 0.6835, 0.01643, 0.6834, 0.01643, 0.6325, 0.1723, 0.6837, 0.1723, 0.7346, 0.1203, 0.7345, 0.1203, 0.6836, 0.1203, 0.6327, 0.1203, 0.6836, 0.06838, 0.6835, 0.06838, 0.6326, 0.1723, 0.6328, 0.1723, 0.6837, 0.1203, 0.6836, 0.1203, 0.6327, 0.1203, 0.6836, 0.1203, 0.7345, 0.06838, 0.7344, 0.06838, 0.6835, 0.1723, 0.7346, 0.1723, 0.7856, 0.1203, 0.7854, 0.1203, 0.7345, 0.8835, 0.1203, 0.8835, 0.06839, 0.8873, 0.06839, 0.8873, 0.1203, 0.1203, 0.5818, 0.1203, 0.6327, 0.06838, 0.6326, 0.06838, 0.5817, 0.23, 0.1317, 0.23, 0.1836, 0.2242, 0.1836, 0.2242, 0.1317, 0.2358, 0.1317, 0.2358, 0.1836, 0.23, 0.1836, 0.23, 0.1317, 0.2358, 0.1836, 0.2358, 0.2356, 0.23, 0.2356, 0.23, 0.1836, 0.2268, 0.4334, 0.2268, 0.3814, 0.2335, 0.3815, 0.2335, 0.4334, 0.2201, 0.4333, 0.2201, 0.3814, 0.2268, 0.3814, 0.2268, 0.4334, 0.2201, 0.3814, 0.2201, 0.3294, 0.2268, 0.3295, 0.2268, 0.3814, 0.7319, 0.1317, 0.7319, 0.1836, 0.7245, 0.1836, 0.7245, 0.1317, 0.7393, 0.1317, 0.7393, 0.1836, 0.7319, 0.1836, 0.7319, 0.1317, 0.7393, 0.1836, 0.7393, 0.2356, 0.7319, 0.2356, 0.7319, 0.1836, 0.4935, 0.1317, 0.4935, 0.1836, 0.4879, 0.1836, 0.4879, 0.1317, 0.4992, 0.1317, 0.4992, 0.1836, 0.4935, 0.1836, 0.4935, 0.1317, 0.4992, 0.1836, 0.4992, 0.2356, 0.4935, 0.2356, 0.4935, 0.1836, 0.1204, 0.02211, 0.0685, 0.02211, 0.06863, 0.01643, 0.1206, 0.01643, 0.1203, 0.02778, 0.06837, 0.02778, 0.0685, 0.02211, 0.1204, 0.02211, 0.06837, 0.02778, 0.01643, 0.02778, 0.01656, 0.02211, 0.0685, 0.02211, 0.3839, 0.02211, 0.332, 0.02211, 0.332, 0.01643, 0.3839, 0.01643, 0.384, 0.02778, 0.332, 0.02778, 0.332, 0.02211, 0.3839, 0.02211, 0.332, 0.02778, 0.2801, 0.02778, 0.28, 0.02211, 0.332, 0.02211, 0.3839, 0.2413, 0.4359, 0.2413, 0.4359, 0.2469, 0.3839, 0.2469, 0.384, 0.2356, 0.4359, 0.2356, 0.4359, 0.2413, 0.3839, 0.2413, 0.4359, 0.2356, 0.4879, 0.2356, 0.4878, 0.2413, 0.4359, 0.2413, 0.1204, 0.2413, 0.0685, 0.2413, 0.06837, 0.2356, 0.1203, 0.2356, 0.1206, 0.2469, 0.06863, 0.2469, 0.0685, 0.2413, 0.1204, 0.2413, 0.06863, 0.2469, 0.01669, 0.2469, 0.01656, 0.2413, 0.0685, 0.2413, 0.2268, 0.5373, 0.2212, 0.543, 0.2201, 0.5372, 0.2268, 0.5373, 0.2279, 0.543, 0.2212, 0.543, 0.2279, 0.543, 0.2224, 0.5487, 0.2212, 0.543, 0.2212, 0.3238, 0.2268, 0.3295, 0.2201, 0.3294, 0.2212, 0.3238, 0.2279, 0.3239, 0.2268, 0.3295, 0.2279, 0.3239, 0.2335, 0.3295, 0.2268, 0.3295, 0.7266, 0.2413, 0.734, 0.2413, 0.7288, 0.2469, 0.7266, 0.2413, 0.7319, 0.2356, 0.734, 0.2413, 0.7319, 0.2356, 0.7393, 0.2356, 0.734, 0.2413, 0.7266, 0.02211, 0.7319, 0.02778, 0.7245, 0.02778, 0.7266, 0.02211, 0.734, 0.02211, 0.7319, 0.02778, 0.734, 0.02211, 0.7393, 0.02778, 0.7319, 0.02778, 0.1183, 0.4855, 0.1692, 0.4854, 0.1692, 0.5373, 0.1183, 0.5374, 0.8835, 0.1723, 0.8835, 0.1203, 0.8873, 0.1203, 0.8873, 0.1723, 0.8399, 0.6996, 0.8399, 0.6477, 0.8441, 0.6477, 0.8441, 0.6996, 0.06838, 0.7344, 0.06838, 0.7853, 0.01643, 0.7852, 0.01643, 0.7343, 0.06838, 0.6835, 0.06838, 0.7344, 0.01643, 0.7343, 0.01643, 0.6834, 0.8769, 0.6477, 0.8769, 0.5957, 0.8811, 0.5957, 0.8811, 0.6477, 0.807, 0.5957, 0.8006, 0.5957, 0.7941, 0.5957, 0.7877, 0.5957, 0.7813, 0.5957, 0.7748, 0.5957, 0.7684, 0.5957, 0.7619, 0.5957, 0.7555, 0.5957, 0.7555, 0.5438, 0.807, 0.5438, 0.8165, 0.06842, 0.8506, 0.06838, 0.8506, 0.1203, 0.8165, 0.1204, 0.8165, 0.01647, 0.8506, 0.01643, 0.8506, 0.02293, 0.8506, 0.02942, 0.8506, 0.03591, 0.8506, 0.04241, 0.8506, 0.0489, 0.8506, 0.05539, 0.8506, 0.06189, 0.8506, 0.06838, 0.8165, 0.06842, 0.6283, 0.07973, 0.6283, 0.02778, 0.6636, 0.02778, 0.6636, 0.07973, 0.1206, 0.2469, 0.1725, 0.2469, 0.1725, 0.2853, 0.1612, 0.2531, 0.5318, 0.7907, 0.5318, 0.8426, 0.5205, 0.8427, 0.5205, 0.8362, 0.5205, 0.8297, 0.5205, 0.8232, 0.5205, 0.8167, 0.5205, 0.8102, 0.5205, 0.8038, 0.5205, 0.7973, 0.5205, 0.7908, 0.5318, 0.8426, 0.5318, 0.8946, 0.5205, 0.8947, 0.5205, 0.8427, 0.7687, 0.2798, 0.7802, 0.2798, 0.7802, 0.4883, 0.7774, 0.4883, 0.7745, 0.4883, 0.7716, 0.4883, 0.7687, 0.4883, 0.8131, 0.2798, 0.8158, 0.2799, 0.8185, 0.2799, 0.8212, 0.28, 0.8239, 0.2801, 0.8239, 0.4882, 0.8131, 0.4879, 0.2166, 0.7901, 0.2051, 0.7901, 0.2051, 0.5816, 0.2166, 0.5816, 0.7226, 0.7498, 0.6721, 0.7518, 0.6216, 0.7538, 0.571, 0.7558, 0.5205, 0.7578, 0.5205, 0.5518, 0.7226, 0.5438, 0.4729, 0.7558, 0.4219, 0.7541, 0.3708, 0.7524, 0.3197, 0.7507, 0.2687, 0.749, 0.2687, 0.5432, 0.4729, 0.5499, 0.2051, 0.823, 0.208, 0.823, 0.208, 0.8379, 0.2051, 0.8379, 0.3197, 0.7507, 0.3708, 0.7524, 0.3708, 0.7671, 0.3197, 0.7654, 0.7245, 0.1836, 0.7245, 0.2356, 0.6764, 0.2356, 0.6283, 0.2356, 0.5801, 0.2356, 0.532, 0.2356, 0.532, 0.1836, 0.532, 0.1317, 0.532, 0.07973, 0.532, 0.02778, 0.5801, 0.02778, 0.6283, 0.02778, 0.6283, 0.07973, 0.6283, 0.1317, 0.6764, 0.1317, 0.7245, 0.1317, 0.8573, 0.2401, 0.8546, 0.24, 0.8546, 0.2251, 0.8573, 0.2252, 0.3708, 0.7524, 0.4219, 0.7541, 0.4219, 0.7688, 0.3708, 0.7671, 0.8904, 0.8887, 0.8875, 0.8887, 0.8875, 0.8366, 0.8904, 0.8366, 0.8932, 0.8887, 0.8904, 0.8887, 0.8904, 0.8366, 0.8932, 0.8366, 0.8932, 0.8366, 0.8904, 0.8366, 0.8904, 0.7845, 0.8932, 0.7845, 0.8904, 0.8366, 0.8875, 0.8366, 0.8875, 0.7845, 0.8904, 0.7845, 0.8546, 0.8356, 0.8546, 0.8862, 0.8399, 0.8856, 0.8399, 0.835, 0.8546, 0.785, 0.8546, 0.8356, 0.8399, 0.835, 0.8399, 0.7845, 0.8546, 0.24, 0.8519, 0.24, 0.8519, 0.2251, 0.8546, 0.2251, 0.208, 0.823, 0.2109, 0.823, 0.2109, 0.8379, 0.208, 0.8379, 0.775, 0.06857, 0.7722, 0.06857, 0.7722, 0.01643, 0.775, 0.01643, 0.7779, 0.01643, 0.7808, 0.01643, 0.7837, 0.01643, 0.7837, 0.06857, 0.7837, 0.1207, 0.7837, 0.1728, 0.7837, 0.225, 0.7808, 0.225, 0.7779, 0.225, 0.775, 0.225, 0.7722, 0.225, 0.7722, 0.1728, 0.775, 0.1728, 0.7779, 0.1728, 0.7779, 0.1207, 0.7779, 0.06857, 0.4879, 0.1836, 0.4879, 0.2356, 0.4359, 0.2356, 0.384, 0.2356, 0.332, 0.2356, 0.2801, 0.2356, 0.2801, 0.1836, 0.2801, 0.1317, 0.2801, 0.07973, 0.2801, 0.02778, 0.332, 0.02778, 0.384, 0.02778, 0.4359, 0.02778, 0.4879, 0.02778, 0.4879, 0.07973, 0.4879, 0.1317, 0.4876, 0.447, 0.4876, 0.499, 0.436, 0.499, 0.3844, 0.499, 0.3329, 0.499, 0.2813, 0.499, 0.2813, 0.447, 0.2813, 0.3951, 0.2813, 0.3431, 0.2813, 0.2911, 0.3329, 0.2911, 0.3844, 0.2911, 0.436, 0.2911, 0.4876, 0.2911, 0.4876, 0.3431, 0.4876, 0.3951, 0.8198, 0.1727, 0.8198, 0.1792, 0.8165, 0.1792, 0.8165, 0.1727, 0.8198, 0.1532, 0.8198, 0.1597, 0.8165, 0.1597, 0.8165, 0.1532, 0.8198, 0.1857, 0.8198, 0.1922, 0.8165, 0.1922, 0.8165, 0.1857, 0.7133, 0.8101, 0.7133, 0.8166, 0.7101, 0.8166, 0.7101, 0.8101, 0.4848, 0.8017, 0.4848, 0.8082, 0.4816, 0.8082, 0.4816, 0.8017, 0.4848, 0.8082, 0.4848, 0.8146, 0.4816, 0.8147, 0.4816, 0.8082, 0.086, 0.8249, 0.086, 0.8184, 0.08908, 0.8184, 0.08908, 0.8249, 0.4848, 0.8211, 0.4848, 0.8276, 0.4816, 0.8276, 0.4816, 0.8212, 0.7133, 0.8166, 0.7133, 0.8231, 0.7101, 0.8231, 0.7101, 0.8166, 0.7133, 0.8231, 0.7133, 0.8296, 0.7101, 0.8296, 0.7101, 0.8231, 0.4848, 0.8146, 0.4848, 0.8211, 0.4816, 0.8212, 0.4816, 0.8147, 0.8198, 0.1662, 0.8198, 0.1727, 0.8165, 0.1727, 0.8165, 0.1662, 0.7133, 0.7907, 0.7133, 0.7972, 0.7101, 0.7972, 0.7101, 0.7907, 0.4848, 0.8276, 0.4848, 0.8341, 0.4816, 0.8341, 0.4816, 0.8276, 0.086, 0.8444, 0.086, 0.8379, 0.08908, 0.8379, 0.08908, 0.8444, 0.7133, 0.7972, 0.7133, 0.8037, 0.7101, 0.8037, 0.7101, 0.7972, 0.086, 0.8314, 0.086, 0.8249, 0.08908, 0.8249, 0.08908, 0.8314, 0.4848, 0.8341, 0.4848, 0.8406, 0.4816, 0.8406, 0.4816, 0.8341, 0.7941, 0.6477, 0.7877, 0.6477, 0.7813, 0.6477, 0.7748, 0.6477, 0.7684, 0.6477, 0.7619, 0.6477, 0.7619, 0.6412, 0.7684, 0.6412, 0.7748, 0.6412, 0.7813, 0.6412, 0.7877, 0.6412, 0.7941, 0.6412, 0.8006, 0.6412, 0.8006, 0.6347, 0.8006, 0.6282, 0.8006, 0.6217, 0.8006, 0.6152, 0.8006, 0.6087, 0.8006, 0.6022, 0.807, 0.6022, 0.807, 0.6087, 0.807, 0.6152, 0.807, 0.6217, 0.807, 0.6282, 0.807, 0.6347, 0.807, 0.6412, 0.807, 0.6477, 0.8006, 0.6477, 0.8198, 0.1597, 0.8198, 0.1662, 0.8165, 0.1662, 0.8165, 0.1597, 0.086, 0.8509, 0.086, 0.8444, 0.08908, 0.8444, 0.08908, 0.8509, 0.086, 0.8574, 0.086, 0.8509, 0.08908, 0.8509, 0.08908, 0.8574, 0.7133, 0.8037, 0.7133, 0.8101, 0.7101, 0.8101, 0.7101, 0.8037, 0.086, 0.8379, 0.086, 0.8314, 0.08908, 0.8314, 0.08908, 0.8379, 0.8198, 0.1792, 0.8198, 0.1857, 0.8165, 0.1857, 0.8165, 0.1792, 0.7684, 0.6022, 0.7619, 0.6022, 0.7619, 0.6087, 0.7619, 0.6152, 0.7619, 0.6217, 0.7619, 0.6282, 0.7619, 0.6347, 0.7619, 0.6412, 0.7619, 0.6477, 0.7555, 0.6477, 0.7555, 0.6412, 0.7555, 0.6347, 0.7555, 0.6282, 0.7555, 0.6217, 0.7555, 0.6152, 0.7555, 0.6087, 0.7555, 0.6022, 0.7555, 0.5957, 0.7619, 0.5957, 0.7684, 0.5957, 0.7748, 0.5957, 0.7813, 0.5957, 0.7877, 0.5957, 0.7941, 0.5957, 0.8006, 0.5957, 0.807, 0.5957, 0.807, 0.6022, 0.8006, 0.6022, 0.7941, 0.6022, 0.7877, 0.6022, 0.7813, 0.6022, 0.7748, 0.6022, 0.3525, 0.8406, 0.346, 0.8406, 0.3396, 0.8406, 0.3396, 0.8341, 0.3396, 0.8276, 0.3396, 0.8211, 0.3396, 0.8146, 0.3396, 0.8082, 0.3396, 0.8017, 0.346, 0.8017, 0.3525, 0.8017, 0.3589, 0.8017, 0.3654, 0.8017, 0.3718, 0.8017, 0.3783, 0.8017, 0.3783, 0.8082, 0.3783, 0.8146, 0.3783, 0.8211, 0.3783, 0.8276, 0.3783, 0.8341, 0.3783, 0.8406, 0.3718, 0.8406, 0.3654, 0.8406, 0.3589, 0.8406, 0.1596, 0.839, 0.1574, 0.839, 0.1574, 0.8361, 0.1596, 0.8361, 0.1242, 0.839, 0.1219, 0.839, 0.1219, 0.8361, 0.1242, 0.8361, 0.8191, 0.228, 0.8165, 0.228, 0.8165, 0.2251, 0.8191, 0.2251, 0.1242, 0.8214, 0.1219, 0.8214, 0.1219, 0.8184, 0.1242, 0.8184, 0.1596, 0.8214, 0.1574, 0.8214, 0.1574, 0.8184, 0.1596, 0.8184, 0.5997, 0.951, 0.5997, 0.9484, 0.602, 0.9484, 0.602, 0.951, 0.951, 0.5465, 0.9491, 0.5465, 0.9491, 0.544, 0.951, 0.544, 0.05087, 0.9737, 0.05087, 0.9741, 0.05047, 0.9741, 0.1596, 0.8361, 0.1574, 0.8361, 0.1574, 0.8331, 0.1596, 0.8331, 0.1596, 0.8331, 0.1574, 0.8331, 0.1574, 0.8302, 0.1596, 0.8302, 0.1596, 0.8302, 0.1574, 0.8302, 0.1574, 0.8272, 0.1596, 0.8273, 0.1596, 0.8273, 0.1574, 0.8272, 0.1574, 0.8243, 0.1596, 0.8243, 0.9503, 0.6722, 0.9484, 0.6722, 0.9484, 0.6697, 0.9503, 0.6697, 0.6747, 0.9511, 0.6728, 0.9511, 0.6728, 0.9486, 0.6747, 0.9486, 0.7123, 0.9502, 0.7104, 0.9502, 0.7104, 0.9478, 0.7123, 0.9478, 0.9503, 0.6309, 0.9484, 0.6309, 0.9484, 0.6284, 0.9503, 0.6284, 0.6396, 0.9511, 0.6377, 0.9511, 0.6377, 0.9486, 0.6396, 0.9486, 0.1596, 0.8243, 0.1574, 0.8243, 0.1574, 0.8214, 0.1596, 0.8214, 0.8191, 0.2457, 0.8165, 0.2457, 0.8165, 0.2427, 0.8191, 0.2427, 0.8191, 0.2427, 0.8165, 0.2427, 0.8165, 0.2398, 0.8191, 0.2398, 0.8191, 0.2398, 0.8165, 0.2398, 0.8165, 0.2368, 0.8191, 0.2368, 0.8191, 0.2368, 0.8165, 0.2368, 0.8165, 0.2339, 0.8191, 0.2339, 0.8191, 0.2339, 0.8165, 0.2339, 0.8165, 0.231, 0.8191, 0.231, 0.8191, 0.231, 0.8165, 0.231, 0.8165, 0.228, 0.8191, 0.228, 0.5666, 0.951, 0.564, 0.951, 0.564, 0.9487, 0.5666, 0.9487, 0.1242, 0.8243, 0.1219, 0.8243, 0.1219, 0.8214, 0.1242, 0.8214, 0.1242, 0.8272, 0.1219, 0.8273, 0.1219, 0.8243, 0.1242, 0.8243, 0.1242, 0.8302, 0.1219, 0.8302, 0.1219, 0.8273, 0.1242, 0.8272, 0.1242, 0.8331, 0.1219, 0.8331, 0.1219, 0.8302, 0.1242, 0.8302, 0.1242, 0.8361, 0.1219, 0.8361, 0.1219, 0.8331, 0.1242, 0.8331, 0.2054, 0.9575, 0.2051, 0.9572, 0.2053, 0.9572, 0.2055, 0.9575, 0.9601, 0.8281, 0.9601, 0.826, 0.9603, 0.826, 0.9603, 0.8281, 0.9601, 0.7847, 0.9604, 0.7845, 0.9605, 0.7845, 0.9603, 0.7847, 0.9604, 0.787, 0.9601, 0.7868, 0.9603, 0.7868, 0.9605, 0.787, 0.269, 0.9574, 0.269, 0.9594, 0.2689, 0.9594, 0.2689, 0.9574, 0.2051, 0.9552, 0.2054, 0.9549, 0.2055, 0.9549, 0.2053, 0.9552, 0.9601, 0.7868, 0.9601, 0.7847, 0.9603, 0.7847, 0.9603, 0.7868, 0.373, 0.9561, 0.3733, 0.9564, 0.3731, 0.9564, 0.3729, 0.9561, 0.2051, 0.9572, 0.2051, 0.9552, 0.2053, 0.9552, 0.2053, 0.9572, 0.4111, 0.9574, 0.4114, 0.9571, 0.4115, 0.9571, 0.4113, 0.9574, 0.3027, 0.9573, 0.303, 0.9571, 0.3031, 0.9571, 0.3028, 0.9573, 0.4111, 0.9594, 0.4111, 0.9574, 0.4113, 0.9574, 0.4113, 0.9594, 0.1242, 0.8214, 0.1242, 0.8184, 0.1245, 0.8187, 0.1245, 0.8211, 0.5666, 0.9487, 0.564, 0.9487, 0.5643, 0.9484, 0.5663, 0.9484, 0.9481, 0.6724, 0.9481, 0.6695, 0.9484, 0.6697, 0.9484, 0.6722, 0.5997, 0.9484, 0.5997, 0.951, 0.5995, 0.9507, 0.5995, 0.9487, 0.1242, 0.839, 0.1242, 0.8361, 0.1245, 0.8363, 0.1245, 0.8388, 0.1242, 0.8361, 0.1242, 0.8331, 0.1245, 0.8334, 0.1245, 0.8358, 0.1242, 0.8331, 0.1242, 0.8302, 0.1245, 0.8304, 0.1245, 0.8329, 0.1242, 0.8302, 0.1242, 0.8272, 0.1245, 0.8275, 0.1245, 0.8299, 0.1242, 0.8272, 0.1242, 0.8243, 0.1245, 0.8246, 0.1245, 0.827, 0.1242, 0.8243, 0.1242, 0.8214, 0.1245, 0.8216, 0.1245, 0.8241, 0.9488, 0.5825, 0.9488, 0.5796, 0.9491, 0.5798, 0.9491, 0.5823, 0.6374, 0.9513, 0.6374, 0.9484, 0.6377, 0.9486, 0.6377, 0.9511, 0.9481, 0.6311, 0.9481, 0.6282, 0.9484, 0.6284, 0.9484, 0.6309, 0.7101, 0.9505, 0.7101, 0.9475, 0.7104, 0.9478, 0.7104, 0.9502, 0.6725, 0.9513, 0.6725, 0.9484, 0.6728, 0.9486, 0.6728, 0.9511, 0.9488, 0.5467, 0.9488, 0.5438, 0.9491, 0.544, 0.9491, 0.5465, 0.9604, 0.8283, 0.9601, 0.8281, 0.9603, 0.8281, 0.9605, 0.8283, 0.269, 0.9594, 0.2688, 0.9597, 0.2687, 0.9597, 0.2689, 0.9594, 0.3733, 0.9564, 0.3733, 0.9584, 0.3731, 0.9584, 0.3731, 0.9564, 0.9544, 0.1816, 0.9547, 0.1819, 0.9546, 0.1819, 0.9543, 0.1816, 0.1513, 0.9545, 0.1516, 0.9548, 0.1515, 0.9548, 0.1512, 0.9545, 0.4792, 0.9594, 0.4792, 0.9574, 0.4794, 0.9574, 0.4794, 0.9594, 0.951, 0.5823, 0.9491, 0.5823, 0.9491, 0.5798, 0.951, 0.5798, 0.08631, 0.9734, 0.086, 0.9731, 0.08631, 0.9729, 0.9832, 0.6283, 0.9836, 0.6282, 0.9836, 0.6286, 0.9832, 0.6615, 0.9836, 0.6614, 0.9836, 0.6618, 0.9832, 0.6948, 0.9836, 0.6947, 0.9836, 0.6951, 0.01675, 0.9737, 0.01675, 0.9742, 0.01643, 0.974, 0.9627, 0.3214, 0.9629, 0.3211, 0.9632, 0.3214, 0.9627, 0.3565, 0.9629, 0.3562, 0.9632, 0.3565, 0.9605, 0.95, 0.9607, 0.9497, 0.961, 0.95, 0.8399, 0.9607, 0.8401, 0.9604, 0.8404, 0.9607, 0.9601, 0.8674, 0.9604, 0.8671, 0.9607, 0.8674, 0.9607, 0.9087, 0.9601, 0.9087, 0.9604, 0.9084, 0.9632, 0.3214, 0.9632, 0.3233, 0.9627, 0.3233, 0.9627, 0.3214, 0.9632, 0.3565, 0.9632, 0.3584, 0.9627, 0.3584, 0.9627, 0.3565, 0.961, 0.95, 0.961, 0.9519, 0.9605, 0.9519, 0.9605, 0.95, 0.8404, 0.9607, 0.8404, 0.9626, 0.8399, 0.9626, 0.8399, 0.9607, 0.9607, 0.8674, 0.9607, 0.8693, 0.9601, 0.8693, 0.9601, 0.8674, 0.9607, 0.9087, 0.9607, 0.9106, 0.9601, 0.9106, 0.9601, 0.9087, 0.3396, 0.9584, 0.3396, 0.9564, 0.3397, 0.9564, 0.3397, 0.9584, 0.3733, 0.9584, 0.373, 0.9587, 0.3729, 0.9587, 0.3731, 0.9584, 0.4452, 0.9594, 0.4452, 0.9574, 0.4453, 0.9574, 0.4453, 0.9594, 0.4114, 0.9597, 0.4111, 0.9594, 0.4113, 0.9594, 0.4115, 0.9597, 0.1516, 0.9568, 0.1513, 0.9571, 0.1512, 0.9571, 0.1515, 0.9568, 0.9601, 0.826, 0.9604, 0.8258, 0.9605, 0.8258, 0.9603, 0.826, 0.1516, 0.9548, 0.1516, 0.9568, 0.1515, 0.9568, 0.1515, 0.9548, 0.4795, 0.9597, 0.4792, 0.9594, 0.4794, 0.9594, 0.4796, 0.9597, 0.303, 0.9597, 0.3027, 0.9594, 0.3028, 0.9594, 0.3031, 0.9597, 0.2688, 0.9571, 0.269, 0.9574, 0.2689, 0.9574, 0.2687, 0.9571, 0.3027, 0.9594, 0.3027, 0.9573, 0.3028, 0.9573, 0.3028, 0.9594, 0.9547, 0.184, 0.9544, 0.1842, 0.9543, 0.1842, 0.9546, 0.184, 0.3396, 0.9564, 0.3399, 0.9561, 0.34, 0.9561, 0.3397, 0.9564, 0.4452, 0.9574, 0.4454, 0.9571, 0.4456, 0.9571, 0.4453, 0.9574, 0.9547, 0.1819, 0.9547, 0.184, 0.9546, 0.184, 0.9546, 0.1819, 0.4454, 0.9597, 0.4452, 0.9594, 0.4453, 0.9594, 0.4456, 0.9597, 0.3399, 0.9587, 0.3396, 0.9584, 0.3397, 0.9584, 0.34, 0.9587, 0.4792, 0.9574, 0.4795, 0.9571, 0.4796, 0.9571, 0.4794, 0.9574, 0.05313, 0.8583, 0.01643, 0.8583, 0.01643, 0.8184, 0.05313, 0.8184, 0.6382, 0.8641, 0.6466, 0.8641, 0.6466, 0.8726, 0.6382, 0.8726, 0.5647, 0.7907, 0.6045, 0.7907, 0.6045, 0.8297, 0.5945, 0.8297, 0.5846, 0.8297, 0.5746, 0.8298, 0.5647, 0.8298, 0.4111, 0.8018, 0.4488, 0.8017, 0.4488, 0.8116, 0.4488, 0.8216, 0.4488, 0.8315, 0.4488, 0.8415, 0.4111, 0.8416, 0.2696, 0.8017, 0.3067, 0.8018, 0.3067, 0.8416, 0.2696, 0.8415, 0.2696, 0.8315, 0.2696, 0.8216, 0.2696, 0.8116, 0.9022, 0.2882, 0.8938, 0.2882, 0.8938, 0.2798, 0.9022, 0.2798, 0.7638, 0.8975, 0.7555, 0.8975, 0.7555, 0.889, 0.7638, 0.889, 0.9663, 0.2251, 0.9663, 0.2266, 0.9655, 0.2258, 0.8051, 0.8975, 0.7967, 0.8975, 0.7967, 0.889, 0.8051, 0.889, 0.0248, 0.8996, 0.01643, 0.8996, 0.01643, 0.8911, 0.0248, 0.8911, 0.1596, 0.8803, 0.1512, 0.8803, 0.1512, 0.8719, 0.1596, 0.8719, 0.8853, 0.7409, 0.8769, 0.7409, 0.8769, 0.7325, 0.8853, 0.7325, 0.8986, 0.2335, 0.8902, 0.2335, 0.8902, 0.2251, 0.8986, 0.2251, 0.4607, 0.8829, 0.4524, 0.8829, 0.4524, 0.8745, 0.4607, 0.8745, 0.5655, 0.8642, 0.5739, 0.8642, 0.5739, 0.8726, 0.5655, 0.8726, 0.6764, 0.7907, 0.6764, 0.8006, 0.6764, 0.8106, 0.6764, 0.8205, 0.6764, 0.8305, 0.6374, 0.8305, 0.6374, 0.7907, 0.206, 0.8715, 0.2144, 0.8715, 0.2144, 0.88, 0.206, 0.88, 0.277, 0.8829, 0.2687, 0.8829, 0.2687, 0.8745, 0.277, 0.8745, 0.348, 0.8819, 0.3396, 0.8819, 0.3396, 0.8735, 0.348, 0.8735, 0.4195, 0.8829, 0.4111, 0.8829, 0.4111, 0.8745, 0.4195, 0.8745, 0.09436, 0.8987, 0.086, 0.8987, 0.086, 0.8903, 0.09436, 0.8903, 0.05047, 0.9409, 0.05047, 0.9324, 0.05164, 0.9324, 0.05164, 0.9409, 0.9298, 0.4055, 0.9298, 0.414, 0.9286, 0.414, 0.9286, 0.4055, 0.4464, 0.9158, 0.4464, 0.9242, 0.4452, 0.9242, 0.4452, 0.9158, 0.4123, 0.9158, 0.4123, 0.9242, 0.4111, 0.9242, 0.4111, 0.9158, 0.9551, 0.1003, 0.9543, 0.101, 0.9543, 0.09979, 0.9551, 0.09904, 0.955, 0.05849, 0.9558, 0.05774, 0.9558, 0.05897, 0.955, 0.05972, 0.9326, 0.2251, 0.9326, 0.2335, 0.9314, 0.2335, 0.9314, 0.2251, 0.8938, 0.4487, 0.8945, 0.4478, 0.8958, 0.4477, 0.8951, 0.4486, 0.9543, 0.05774, 0.955, 0.05849, 0.955, 0.05972, 0.9543, 0.05897, 0.3039, 0.9158, 0.3039, 0.9242, 0.3027, 0.9242, 0.3027, 0.9158, 0.6381, 0.9154, 0.6374, 0.9146, 0.6386, 0.9147, 0.6393, 0.9155, 0.9214, 0.05774, 0.9214, 0.06617, 0.9202, 0.06617, 0.9202, 0.05774, 0.5654, 0.9154, 0.5647, 0.9146, 0.5659, 0.9147, 0.5666, 0.9155, 0.8938, 0.4909, 0.8945, 0.49, 0.8958, 0.4899, 0.8951, 0.4908, 0.3749, 0.9148, 0.3749, 0.9232, 0.3737, 0.9232, 0.3737, 0.9148, 0.8938, 0.4065, 0.8945, 0.4056, 0.8958, 0.4055, 0.8951, 0.4064, 0.914, 0.5944, 0.9147, 0.586, 0.9159, 0.5861, 0.9152, 0.5945, 0.8945, 0.3305, 0.8938, 0.322, 0.8951, 0.3219, 0.8958, 0.3303, 0.6002, 0.9154, 0.5995, 0.9146, 0.6007, 0.9147, 0.6014, 0.9155, 0.9147, 0.553, 0.914, 0.5522, 0.9152, 0.5523, 0.9159, 0.5531, 0.9351, 0.2882, 0.9351, 0.2798, 0.9362, 0.2798, 0.9362, 0.2882, 0.5739, 0.8305, 0.5654, 0.8305, 0.5647, 0.8298, 0.5746, 0.8298, 0.6374, 0.8733, 0.6374, 0.8634, 0.6382, 0.8641, 0.6382, 0.8726, 0.2696, 0.8315, 0.2696, 0.8415, 0.2687, 0.8407, 0.2687, 0.8323, 0.6764, 0.8006, 0.6764, 0.7907, 0.6772, 0.7914, 0.6772, 0.7999, 0.5938, 0.8305, 0.5853, 0.8305, 0.5846, 0.8297, 0.5945, 0.8297, 0.5647, 0.8734, 0.5647, 0.8634, 0.5655, 0.8642, 0.5655, 0.8726, 0.2696, 0.8116, 0.2696, 0.8216, 0.2687, 0.8208, 0.2687, 0.8124, 0.6764, 0.8205, 0.6764, 0.8106, 0.6772, 0.8113, 0.6772, 0.8198, 0.953, 0.7337, 0.9523, 0.7345, 0.9523, 0.7333, 0.953, 0.7325, 0.9273, 0.8258, 0.9273, 0.8342, 0.9261, 0.8342, 0.9261, 0.8258, 0.8938, 0.3643, 0.8945, 0.3634, 0.8958, 0.3633, 0.8951, 0.3642, 0.9538, 0.7345, 0.953, 0.7337, 0.953, 0.7325, 0.9538, 0.7333, 0.5838, 0.8305, 0.5754, 0.8305, 0.5746, 0.8298, 0.5846, 0.8297, 0.2051, 0.8807, 0.2051, 0.8708, 0.206, 0.8715, 0.206, 0.88, 0.2696, 0.8216, 0.2696, 0.8315, 0.2687, 0.8308, 0.2687, 0.8223, 0.6764, 0.8106, 0.6764, 0.8006, 0.6772, 0.8014, 0.6772, 0.8098, 0.6037, 0.8305, 0.5953, 0.8305, 0.5945, 0.8297, 0.6045, 0.8297, 0.7101, 0.8725, 0.7101, 0.8625, 0.7109, 0.8633, 0.7109, 0.8717, 0.2696, 0.8017, 0.2696, 0.8116, 0.2687, 0.8109, 0.2687, 0.8024, 0.6764, 0.8305, 0.6764, 0.8205, 0.6772, 0.8213, 0.6772, 0.8297, 0.5217, 0.9275, 0.5217, 0.936, 0.5205, 0.936, 0.5205, 0.9275, 0.9543, 0.01643, 0.9551, 0.0172, 0.9551, 0.01843, 0.9543, 0.01766, 0.9261, 0.8755, 0.9261, 0.8671, 0.9273, 0.8671, 0.9273, 0.8755, 0.9558, 0.1423, 0.9551, 0.1416, 0.9551, 0.1403, 0.9558, 0.1411, 0.9551, 0.0172, 0.9558, 0.01643, 0.9558, 0.01766, 0.9551, 0.01843, 0.8945, 0.4571, 0.8938, 0.4487, 0.8951, 0.4486, 0.8958, 0.457, 0.5647, 0.9146, 0.5654, 0.9062, 0.5666, 0.9063, 0.5659, 0.9147, 0.9551, 0.1416, 0.9543, 0.1423, 0.9543, 0.1411, 0.9551, 0.1403, 0.9194, 0.7325, 0.9194, 0.7409, 0.9182, 0.7409, 0.9182, 0.7325, 0.7101, 0.9063, 0.7108, 0.9054, 0.712, 0.9053, 0.7113, 0.9061, 0.7108, 0.9147, 0.7101, 0.9063, 0.7113, 0.9061, 0.712, 0.9146, 0.3408, 0.9148, 0.3408, 0.9232, 0.3396, 0.9232, 0.3396, 0.9148, 0.6722, 0.9146, 0.6729, 0.9062, 0.6741, 0.9063, 0.6734, 0.9147, 0.9298, 0.3211, 0.9298, 0.3295, 0.9286, 0.3295, 0.9286, 0.3211, 0.6729, 0.9154, 0.6722, 0.9146, 0.6734, 0.9147, 0.6741, 0.9155, 0.9152, 0.6282, 0.9152, 0.6366, 0.914, 0.6366, 0.914, 0.6282, 0.9273, 0.7845, 0.9273, 0.7929, 0.9261, 0.7929, 0.9261, 0.7845, 0.8938, 0.322, 0.8945, 0.3212, 0.8958, 0.3211, 0.8951, 0.3219, 0.9214, 0.1816, 0.9214, 0.1901, 0.9202, 0.1901, 0.9202, 0.1816, 0.8886, 0.9216, 0.8886, 0.93, 0.8875, 0.93, 0.8875, 0.9216, 0.7109, 0.8633, 0.7193, 0.8633, 0.7193, 0.8717, 0.7109, 0.8717, 0.7746, 0.8562, 0.7739, 0.8553, 0.7754, 0.8553, 0.9636, 0.3928, 0.9627, 0.3921, 0.9636, 0.3913, 0.5205, 0.9696, 0.5213, 0.9688, 0.5213, 0.9704, 0.7739, 0.8371, 0.7739, 0.8356, 0.7754, 0.8356, 0.7754, 0.8371, 0.8882, 0.9644, 0.8875, 0.9637, 0.8882, 0.9629, 0.7639, 0.8553, 0.7654, 0.8553, 0.7647, 0.8562, 0.9627, 0.4828, 0.9639, 0.4818, 0.9639, 0.4831, 0.7562, 0.9716, 0.7562, 0.9732, 0.7555, 0.9724, 0.9699, 0.2813, 0.9691, 0.2806, 0.9699, 0.2798, 0.7838, 0.8553, 0.7854, 0.8553, 0.7846, 0.8562, 0.9639, 0.449, 0.9627, 0.448, 0.9639, 0.4477, 0.7903, 0.9716, 0.7903, 0.9732, 0.7895, 0.9724, 0.7854, 0.8356, 0.7854, 0.8371, 0.7838, 0.8371, 0.7838, 0.8356, 0.7654, 0.8371, 0.7639, 0.8371, 0.7639, 0.8356, 0.7654, 0.8356, 0.7754, 0.8469, 0.7739, 0.8469, 0.7739, 0.8454, 0.7754, 0.8454, 0.7754, 0.8272, 0.7739, 0.8272, 0.7739, 0.8257, 0.7754, 0.8257, 0.7654, 0.8257, 0.7654, 0.8272, 0.7639, 0.8272, 0.7639, 0.8257, 0.7654, 0.8454, 0.7654, 0.8469, 0.7639, 0.8469, 0.7639, 0.8454, 0.7854, 0.8454, 0.7854, 0.8469, 0.7838, 0.8469, 0.7838, 0.8454, 0.7854, 0.8257, 0.7854, 0.8272, 0.7838, 0.8272, 0.7838, 0.8257, 0.7854, 0.8356, 0.7938, 0.8356, 0.7938, 0.8371, 0.7854, 0.8371, 0.7654, 0.8356, 0.7739, 0.8356, 0.7739, 0.8371, 0.7654, 0.8371, 0.7754, 0.8469, 0.7754, 0.8553, 0.7739, 0.8553, 0.7739, 0.8469, 0.7754, 0.8272, 0.7754, 0.8356, 0.7739, 0.8356, 0.7739, 0.8272, 0.7754, 0.8356, 0.7838, 0.8356, 0.7838, 0.8371, 0.7754, 0.8371, 0.7555, 0.8356, 0.7639, 0.8356, 0.7639, 0.8371, 0.7555, 0.8371, 0.7754, 0.8371, 0.7754, 0.8454, 0.7739, 0.8454, 0.7739, 0.8371, 0.7754, 0.8173, 0.7754, 0.8257, 0.7739, 0.8257, 0.7739, 0.8173, 0.7654, 0.8257, 0.7739, 0.8257, 0.7739, 0.8272, 0.7654, 0.8272, 0.7555, 0.8257, 0.7639, 0.8257, 0.7639, 0.8272, 0.7555, 0.8272, 0.7654, 0.8272, 0.7654, 0.8356, 0.7639, 0.8356, 0.7639, 0.8272, 0.7654, 0.8173, 0.7654, 0.8257, 0.7639, 0.8257, 0.7639, 0.8173, 0.7654, 0.8454, 0.7739, 0.8454, 0.7739, 0.8469, 0.7654, 0.8469, 0.7555, 0.8454, 0.7639, 0.8454, 0.7639, 0.8469, 0.7555, 0.8469, 0.7654, 0.8469, 0.7654, 0.8553, 0.7639, 0.8553, 0.7639, 0.8469, 0.7654, 0.8371, 0.7654, 0.8454, 0.7639, 0.8454, 0.7639, 0.8371, 0.7854, 0.8454, 0.7938, 0.8454, 0.7938, 0.8469, 0.7854, 0.8469, 0.7754, 0.8454, 0.7838, 0.8454, 0.7838, 0.8469, 0.7754, 0.8469, 0.7854, 0.8469, 0.7854, 0.8553, 0.7838, 0.8553, 0.7838, 0.8469, 0.7854, 0.8371, 0.7854, 0.8454, 0.7838, 0.8454, 0.7838, 0.8371, 0.7854, 0.8257, 0.7938, 0.8257, 0.7938, 0.8272, 0.7854, 0.8272, 0.7754, 0.8257, 0.7838, 0.8257, 0.7838, 0.8272, 0.7754, 0.8272, 0.7854, 0.8272, 0.7854, 0.8356, 0.7838, 0.8356, 0.7838, 0.8272, 0.7854, 0.8173, 0.7854, 0.8257, 0.7838, 0.8257, 0.7838, 0.8173, 0.8411, 0.919, 0.8411, 0.9275, 0.8399, 0.9275, 0.8399, 0.9191, 0.9558, 0.101, 0.9551, 0.1003, 0.9551, 0.09904, 0.9558, 0.09979, 0.8945, 0.4149, 0.8938, 0.4065, 0.8951, 0.4064, 0.8958, 0.4148, 0.2698, 0.9158, 0.2698, 0.9242, 0.2687, 0.9242, 0.2687, 0.9158, 0.0176, 0.9324, 0.0176, 0.9409, 0.01643, 0.9409, 0.01643, 0.9324, 0.5995, 0.9146, 0.6002, 0.9062, 0.6014, 0.9063, 0.6007, 0.9147, 0.9298, 0.3633, 0.9298, 0.3718, 0.9286, 0.3718, 0.9286, 0.3633, 0.9298, 0.4477, 0.9298, 0.4562, 0.9286, 0.4562, 0.9286, 0.4478, 0.2064, 0.9136, 0.2064, 0.922, 0.2051, 0.922, 0.2051, 0.9136, 0.1524, 0.9132, 0.1524, 0.9216, 0.1512, 0.9216, 0.1512, 0.9132, 0.086, 0.94, 0.086, 0.9316, 0.08717, 0.9316, 0.08717, 0.94, 0.9152, 0.6695, 0.9152, 0.6779, 0.914, 0.6779, 0.914, 0.6695, 0.9214, 0.09904, 0.9214, 0.1075, 0.9202, 0.1075, 0.9202, 0.09904, 0.8945, 0.3727, 0.8938, 0.3643, 0.8951, 0.3642, 0.8958, 0.3726, 0.4804, 0.9158, 0.4804, 0.9242, 0.4792, 0.9242, 0.4792, 0.9158, 0.9276, 0.9517, 0.9269, 0.9509, 0.9269, 0.9497, 0.9276, 0.9504, 0.6374, 0.9146, 0.6381, 0.9062, 0.6393, 0.9063, 0.6386, 0.9147, 0.914, 0.5522, 0.9147, 0.5438, 0.9159, 0.5439, 0.9152, 0.5523, 0.7567, 0.9303, 0.7567, 0.9388, 0.7555, 0.9388, 0.7555, 0.9303, 0.9269, 0.9509, 0.9261, 0.9517, 0.9261, 0.9504, 0.9269, 0.9497, 0.8945, 0.4993, 0.8938, 0.4909, 0.8951, 0.4908, 0.8958, 0.4992, 0.9214, 0.1403, 0.9214, 0.1488, 0.9202, 0.1488, 0.9202, 0.1403, 0.9298, 0.4899, 0.9298, 0.4984, 0.9286, 0.4984, 0.9286, 0.49, 0.9147, 0.5952, 0.914, 0.5944, 0.9152, 0.5945, 0.9159, 0.5953, 0.9273, 0.9084, 0.9273, 0.9168, 0.9261, 0.9168, 0.9261, 0.9084, 0.9214, 0.01643, 0.9214, 0.02487, 0.9202, 0.02487, 0.9202, 0.01643, 0.7967, 0.9388, 0.7967, 0.9303, 0.7979, 0.9303, 0.7979, 0.9388])
me_cube.materials.append(mat_material)
me_cube.use_mirror_vertex_groups = False
me_cube.update()

# ---- objects
ob_cube = bpy.data.objects.new('Cube', me_cube)

# ---- transforms, parenting, visibility, modifiers, constraints
ob_cube.location = (0.0, 0.0, 0.0)
ob_cube.scale = (3.677, 3.677, 3.677)
ob_cube.lock_rotations_4d = False
ob_cube.empty_display_type = 'ARROWS'
ob_cube.lineart.crease_threshold = 0.0

# ---- collection membership
col_collection.objects.link(ob_cube)

# ---- scene / render settings (as saved in the file)
scene.frame_start = 1; scene.frame_end = 250; scene.frame_set(1)
scene.render.engine = 'BLENDER_EEVEE_NEXT'
scene.cycles.sampling_pattern = 'TABULATED_SOBOL'
scene.cycles.use_light_tree = False
scene.view_settings.view_transform = 'Filmic'
bpy.context.view_layer.update()

# ---- added for rendering (the .blend has no active camera and no usable light): camera, sun
cam_auto = bpy.data.cameras.new('AutoCamera')
cam_auto.lens = 50.0
cam_auto.sensor_width = 36.0
cam_auto.clip_end = 1000.0
ob_auto_camera = bpy.data.objects.new('AutoCamera', cam_auto)
scene.collection.objects.link(ob_auto_camera)
ob_auto_camera.location = (13.7855, -15.7735, 11.1617)
ob_auto_camera.rotation_euler = (1.09748, -7.21219e-08, 0.694738)
scene.camera = ob_auto_camera
light_auto_sun = bpy.data.lights.new('AutoSun', 'SUN')
light_auto_sun.energy = 3.0
light_auto_sun.angle = 0.0523599
ob_auto_sun = bpy.data.objects.new('AutoSun', light_auto_sun)
scene.collection.objects.link(ob_auto_sun)
ob_auto_sun.rotation_euler = (0.872665, 0.174533, 0.523599)
bpy.context.view_layer.update()
